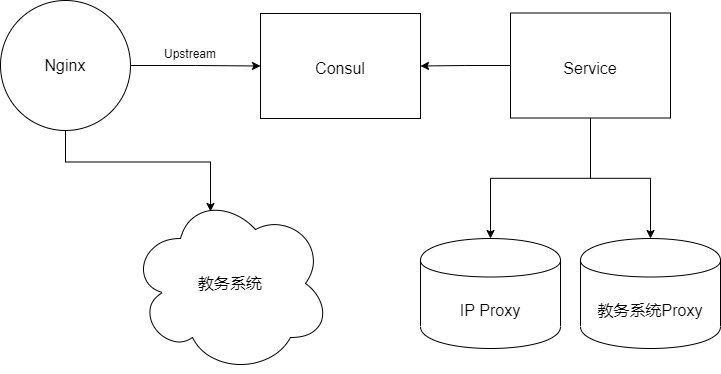

The diagram above was exported from draw.io. Its source (the exported page's mxGraphModel, read from the mxfile embedded in the PNG):
<mxGraphModel dx="1297" dy="762" grid="1" gridSize="10" guides="1" tooltips="1" connect="1" arrows="1" fold="1" page="1" pageScale="1" pageWidth="827" pageHeight="1169" math="0" shadow="0">
  <root>
    <mxCell id="0" />
    <mxCell id="1" parent="0" />
    <mxCell id="21" style="edgeStyle=orthogonalEdgeStyle;rounded=0;orthogonalLoop=1;jettySize=auto;html=1;entryX=0;entryY=0.5;entryDx=0;entryDy=0;" edge="1" parent="1" source="3" target="19">
      <mxGeometry relative="1" as="geometry" />
    </mxCell>
    <mxCell id="3" value="&lt;font style=&quot;font-size: 16px&quot;&gt;Nginx&lt;/font&gt;" style="ellipse;whiteSpace=wrap;html=1;aspect=fixed;" vertex="1" parent="1">
      <mxGeometry x="40" y="212" width="130" height="130" as="geometry" />
    </mxCell>
    <mxCell id="6" style="edgeStyle=orthogonalEdgeStyle;rounded=0;orthogonalLoop=1;jettySize=auto;html=1;entryX=0.4;entryY=0.1;entryDx=0;entryDy=0;entryPerimeter=0;" edge="1" parent="1" source="3" target="16">
      <mxGeometry relative="1" as="geometry" />
    </mxCell>
    <mxCell id="25" style="edgeStyle=orthogonalEdgeStyle;rounded=0;orthogonalLoop=1;jettySize=auto;html=1;entryX=1;entryY=0.5;entryDx=0;entryDy=0;" edge="1" parent="1" source="7" target="19">
      <mxGeometry relative="1" as="geometry" />
    </mxCell>
    <mxCell id="28" style="edgeStyle=orthogonalEdgeStyle;rounded=0;orthogonalLoop=1;jettySize=auto;html=1;entryX=0.5;entryY=0;entryDx=0;entryDy=0;" edge="1" parent="1" source="7" target="14">
      <mxGeometry relative="1" as="geometry" />
    </mxCell>
    <mxCell id="29" style="edgeStyle=orthogonalEdgeStyle;rounded=0;orthogonalLoop=1;jettySize=auto;html=1;entryX=0.5;entryY=0;entryDx=0;entryDy=0;" edge="1" parent="1" source="7" target="15">
      <mxGeometry relative="1" as="geometry" />
    </mxCell>
    <mxCell id="7" value="" style="rounded=0;whiteSpace=wrap;html=1;" vertex="1" parent="1">
      <mxGeometry x="550" y="224.5" width="160" height="105" as="geometry" />
    </mxCell>
    <mxCell id="8" value="&lt;span style=&quot;font-size: 16px&quot;&gt;Service&lt;br&gt;&lt;/span&gt;" style="text;html=1;strokeColor=none;fillColor=none;align=center;verticalAlign=middle;whiteSpace=wrap;rounded=0;" vertex="1" parent="1">
      <mxGeometry x="570" y="250" width="120" height="60" as="geometry" />
    </mxCell>
    <mxCell id="14" value="&lt;font style=&quot;font-size: 16px&quot;&gt;教务系统Proxy&lt;/font&gt;" style="shape=cylinder;whiteSpace=wrap;html=1;boundedLbl=1;backgroundOutline=1;" vertex="1" parent="1">
      <mxGeometry x="620" y="450" width="140" height="110" as="geometry" />
    </mxCell>
    <mxCell id="15" value="&lt;font style=&quot;font-size: 16px&quot;&gt;IP Proxy&lt;/font&gt;" style="shape=cylinder;whiteSpace=wrap;html=1;boundedLbl=1;backgroundOutline=1;" vertex="1" parent="1">
      <mxGeometry x="460" y="450" width="140" height="110" as="geometry" />
    </mxCell>
    <mxCell id="16" value="&lt;font style=&quot;font-size: 16px&quot;&gt;教务系统&lt;/font&gt;" style="shape=cloud;whiteSpace=wrap;html=1;" vertex="1" parent="1">
      <mxGeometry x="170" y="405" width="200" height="180" as="geometry" />
    </mxCell>
    <mxCell id="19" value="" style="rounded=0;whiteSpace=wrap;html=1;" vertex="1" parent="1">
      <mxGeometry x="300" y="225" width="160" height="105" as="geometry" />
    </mxCell>
    <mxCell id="20" value="&lt;span style=&quot;font-size: 16px&quot;&gt;Consul&lt;br&gt;&lt;/span&gt;" style="text;html=1;strokeColor=none;fillColor=none;align=center;verticalAlign=middle;whiteSpace=wrap;rounded=0;" vertex="1" parent="1">
      <mxGeometry x="320" y="250" width="120" height="60" as="geometry" />
    </mxCell>
    <mxCell id="22" value="Upstream" style="text;html=1;strokeColor=none;fillColor=none;align=center;verticalAlign=middle;whiteSpace=wrap;rounded=0;" vertex="1" parent="1">
      <mxGeometry x="200" y="250" width="60" height="30" as="geometry" />
    </mxCell>
  </root>
</mxGraphModel>